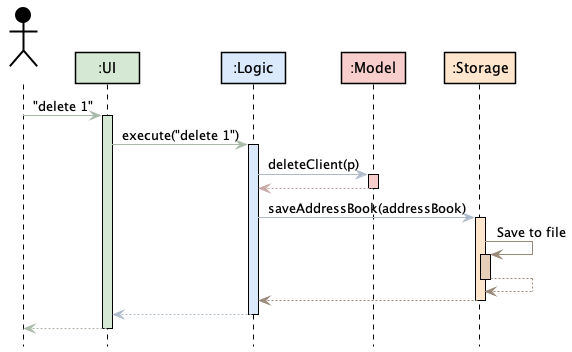

The diagram above was rendered by PlantUML. Its source (embedded in the PNG):
@startuml
!include style.puml

Actor User as user USER_COLOR
Participant ":UI" as ui UI_COLOR
Participant ":Logic" as logic LOGIC_COLOR
Participant ":Model" as model MODEL_COLOR
Participant ":Storage" as storage STORAGE_COLOR

user -[UI_COLOR_T2]> ui : "delete 1"
activate ui UI_COLOR

ui -[UI_COLOR_T2]> logic : execute("delete 1")
activate logic LOGIC_COLOR

logic -[LOGIC_COLOR_T2]> model : deleteClient(p)
activate model MODEL_COLOR

model -[MODEL_COLOR_T2]-> logic
deactivate model

logic -[LOGIC_COLOR_T2]> storage : saveAddressBook(addressBook)
activate storage STORAGE_COLOR

storage -[STORAGE_COLOR_T2]> storage : Save to file
activate storage STORAGE_COLOR_T1
storage --[STORAGE_COLOR_T2]> storage
deactivate storage

storage --[STORAGE_COLOR_T2]> logic
deactivate storage

logic --[LOGIC_COLOR_T2]> ui
deactivate logic

ui--[UI_COLOR_T2]> user
deactivate ui
@enduml